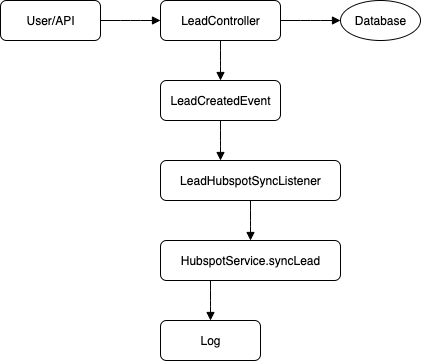

The diagram above was exported from draw.io. Its source (the exported page's mxGraphModel, read from the mxfile embedded in the PNG):
<mxGraphModel dx="1298" dy="859" grid="1" gridSize="10" guides="1" tooltips="1" connect="1" arrows="1" fold="1" page="1" pageScale="1" pageWidth="1654" pageHeight="2336" math="0" shadow="0">
  <root>
    <mxCell id="0" />
    <mxCell id="1" parent="0" />
    <mxCell id="2053iClY55p2brT6HJbY-1" value="User/API" style="rounded=1;whiteSpace=wrap;html=1;" vertex="1" parent="1">
      <mxGeometry x="40" y="40" width="100" height="40" as="geometry" />
    </mxCell>
    <mxCell id="2053iClY55p2brT6HJbY-2" value="LeadController" style="rounded=1;whiteSpace=wrap;html=1;" vertex="1" parent="1">
      <mxGeometry x="200" y="40" width="120" height="40" as="geometry" />
    </mxCell>
    <mxCell id="2053iClY55p2brT6HJbY-3" value="Database" style="ellipse;whiteSpace=wrap;html=1;" vertex="1" parent="1">
      <mxGeometry x="380" y="40" width="80" height="40" as="geometry" />
    </mxCell>
    <mxCell id="2053iClY55p2brT6HJbY-4" value="LeadCreatedEvent" style="rounded=1;whiteSpace=wrap;html=1;" vertex="1" parent="1">
      <mxGeometry x="200" y="120" width="120" height="40" as="geometry" />
    </mxCell>
    <mxCell id="2053iClY55p2brT6HJbY-5" value="LeadHubspotSyncListener" style="rounded=1;whiteSpace=wrap;html=1;" vertex="1" parent="1">
      <mxGeometry x="200" y="200" width="180" height="40" as="geometry" />
    </mxCell>
    <mxCell id="2053iClY55p2brT6HJbY-6" value="HubspotService.syncLead" style="rounded=1;whiteSpace=wrap;html=1;" vertex="1" parent="1">
      <mxGeometry x="200" y="280" width="180" height="40" as="geometry" />
    </mxCell>
    <mxCell id="2053iClY55p2brT6HJbY-7" value="Log" style="rounded=1;whiteSpace=wrap;html=1;" vertex="1" parent="1">
      <mxGeometry x="200" y="360" width="100" height="40" as="geometry" />
    </mxCell>
    <mxCell id="2053iClY55p2brT6HJbY-8" style="edgeStyle=elbowEdgeStyle;endArrow=block;html=1;" edge="1" parent="1" source="2053iClY55p2brT6HJbY-1" target="2053iClY55p2brT6HJbY-2">
      <mxGeometry relative="1" as="geometry" />
    </mxCell>
    <mxCell id="2053iClY55p2brT6HJbY-9" style="edgeStyle=elbowEdgeStyle;endArrow=block;html=1;" edge="1" parent="1" source="2053iClY55p2brT6HJbY-2" target="2053iClY55p2brT6HJbY-3">
      <mxGeometry relative="1" as="geometry" />
    </mxCell>
    <mxCell id="2053iClY55p2brT6HJbY-10" style="edgeStyle=elbowEdgeStyle;endArrow=block;html=1;" edge="1" parent="1" source="2053iClY55p2brT6HJbY-2" target="2053iClY55p2brT6HJbY-4">
      <mxGeometry relative="1" as="geometry" />
    </mxCell>
    <mxCell id="2053iClY55p2brT6HJbY-11" style="edgeStyle=elbowEdgeStyle;endArrow=block;html=1;" edge="1" parent="1" source="2053iClY55p2brT6HJbY-4" target="2053iClY55p2brT6HJbY-5">
      <mxGeometry relative="1" as="geometry" />
    </mxCell>
    <mxCell id="2053iClY55p2brT6HJbY-12" style="edgeStyle=elbowEdgeStyle;endArrow=block;html=1;" edge="1" parent="1" source="2053iClY55p2brT6HJbY-5" target="2053iClY55p2brT6HJbY-6">
      <mxGeometry relative="1" as="geometry" />
    </mxCell>
    <mxCell id="2053iClY55p2brT6HJbY-13" style="edgeStyle=elbowEdgeStyle;endArrow=block;html=1;" edge="1" parent="1" source="2053iClY55p2brT6HJbY-6" target="2053iClY55p2brT6HJbY-7">
      <mxGeometry relative="1" as="geometry" />
    </mxCell>
  </root>
</mxGraphModel>